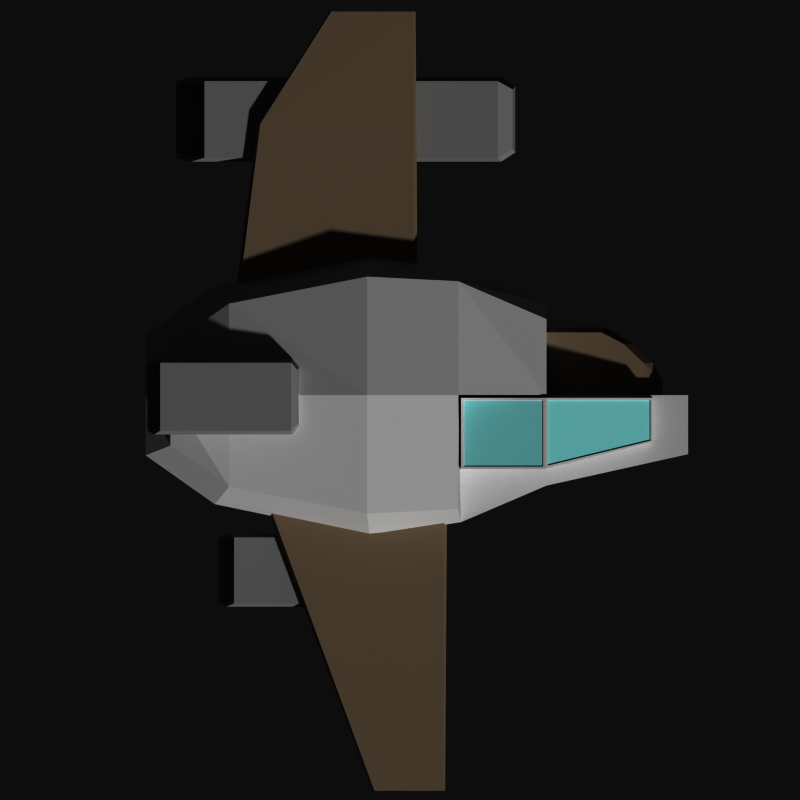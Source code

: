 # Source: fighter.blend  (saved by Blender 2.71.0; exported with 4.5.12 LTS)
import bpy
from mathutils import Matrix  # noqa: F401  (used for matrix-valued properties, if any)

bpy.ops.wm.read_factory_settings(use_empty=True)
scene = bpy.context.scene
scene.name = 'Scene'

# ---- collections
col_collection_1 = bpy.data.collections.new('Collection 1'); scene.collection.children.link(col_collection_1)
col_collection_2 = bpy.data.collections.new('Collection 2'); scene.collection.children.link(col_collection_2)

# ---- materials (node trees are filled in below, after node groups)
mat_material = bpy.data.materials.new('Material')
mat_material.alpha_threshold = 0.0
mat_material.use_transparent_shadow = False
mat_material.diffuse_color = (0.7067, 0.7067, 0.7067, 1.0)
mat_material.roughness = 0.5
mat_material.line_color = (0.0, 0.0, 0.0, 1.0)
mat_material_001 = bpy.data.materials.new('Material.001')
mat_material_001.alpha_threshold = 0.0
mat_material_001.use_transparent_shadow = False
mat_material_001.diffuse_color = (0.4267, 0.8, 0.8, 1.0)
mat_material_001.roughness = 0.5
mat_material_001.line_color = (0.0, 0.0, 0.0, 1.0)
mat_material_002 = bpy.data.materials.new('Material.002')
mat_material_002.alpha_threshold = 0.0
mat_material_002.use_transparent_shadow = False
mat_material_002.diffuse_color = (0.3933, 0.3241, 0.2449, 1.0)
mat_material_002.roughness = 0.5
mat_material_002.line_color = (0.0, 0.0, 0.0, 1.0)
mat_material_003 = bpy.data.materials.new('Material.003')
mat_material_003.alpha_threshold = 0.0
mat_material_003.use_transparent_shadow = False
mat_material_003.diffuse_color = (0.4267, 0.4267, 0.4267, 1.0)
mat_material_003.roughness = 0.5
mat_material_003.line_color = (0.0, 0.0, 0.0, 1.0)

# ---- material node trees

# ---- world
world_world = bpy.data.worlds.new('World'); scene.world = world_world
world_world.color = (0.05088, 0.05088, 0.05088)
world_world.use_sun_shadow = False
world_world.sun_shadow_jitter_overblur = 0.0
world_world.cycles.sampling_method = 'MANUAL'
world_world.cycles.sample_map_resolution = 256

# ---- cameras
cam_camera_001 = bpy.data.cameras.new('Camera.001')
cam_camera_001.type = 'ORTHO'
cam_camera_001.clip_end = 100.0
cam_camera_001.lens = 35.0
cam_camera_001.sensor_width = 32.0
cam_camera_001.sensor_height = 18.0
cam_camera_001.ortho_scale = 10.0
cam_camera_001.dof.focus_distance = 0.0
cam_camera_001.dof.aperture_fstop = 128.0

# ---- meshes
me_plane_002 = bpy.data.meshes.new('Plane.002')
me_plane_002.from_pydata([(-2.069, 1.233, -0.2469), (-2.069, -1.109, -0.2469), (1.833, 1.034, -0.2469), (1.833, -0.9105, -0.2469), (-0.4077, 1.578, -0.2469), (-0.4077, -1.454, -0.2469), (0.7579, -1.395, -0.2469), (0.7579, 1.518, -0.2469), (-2.813, 0.7086, -0.2469), (-2.813, -0.5848, -0.2469), (-2.316, 1.426, 0.3485), (-2.316, -1.303, 0.3485), (1.833, 1.195, 0.3485), (1.833, -1.071, 0.3485), (-0.3794, 1.828, 0.3485), (-0.3794, -1.704, 0.3485), (0.7632, -1.528, 0.3485), (0.7632, 1.652, 0.3485), (-3.182, 0.8155, 0.3485), (-3.182, -0.6917, 0.3485), (-2.137, 1.206, 0.8306), (-2.137, -1.083, 0.8306), (1.833, 1.012, 0.6568), (0.7378, 0.0619, 0.3485), (-0.4116, 1.543, 1.033), (-0.4116, -1.42, 1.033), (0.7277, -1.362, 0.9368), (0.7277, 1.486, 0.9368), (-2.871, 0.694, 0.6568), (-2.871, -0.5702, 0.6568), (-2.069, 0.0619, -0.4422), (1.833, 0.0619, -0.3299), (-0.4077, 0.0619, -0.4422), (0.7579, 0.0619, -0.4422), (-2.813, 0.0619, -0.3299), (1.833, 0.0619, 0.3485), (-3.182, 0.0619, 0.3485), (-2.137, 0.0619, 1.105), (1.833, 0.0619, 0.9316), (-0.4116, 0.0619, 1.308), (0.7277, 0.0619, 1.212), (-2.871, 0.0619, 0.9316), (3.603, -0.5171, 0.07187), (3.603, -0.6779, 0.3485), (3.603, 0.0619, -0.01117), (3.603, 0.0619, 0.3485), (1.823, 0.9077, -0.06004), (1.823, 0.846, 0.1196), (1.823, 0.05747, -0.06008), (1.823, 0.05747, 0.1196), (2.579, 0.9077, -0.05991), (2.518, 0.846, 0.1194), (3.285, 0.05748, -0.05994), (3.153, 0.05748, 0.1194), (1.823, 0.463, -0.06006), (1.823, 0.53, 0.1196), (3.163, 0.463, -0.05993), (3.046, 0.4624, 0.1194), (1.823, 0.2465, -0.06007), (1.823, 0.2777, 0.1196), (3.277, 0.2465, -0.05994), (3.124, 0.2493, 0.1194), (1.823, 0.7049, -0.06005), (1.823, 0.7521, 0.1196), (2.907, 0.7049, -0.05992), (2.793, 0.7023, 0.1194), (0.7613, 0.02832, 0.3485), (0.7613, -0.8601, 0.3485), (1.822, 0.02832, 0.3485), (1.822, -0.8601, 0.3485), (3.157, 0.02832, 0.3485), (3.157, -0.5218, 0.3485), (0.7613, 0.02832, 0.991), (0.7613, -0.8601, 0.991), (1.822, 0.02832, 0.991), (1.822, -0.8601, 0.991), (3.157, 0.02832, 0.5493), (3.157, -0.5218, 0.5493), (0.7938, 0.001019, 0.991), (0.7938, -0.8328, 0.991), (1.789, 0.001019, 0.991), (1.789, -0.8328, 0.991), (0.806, -0.00915, 0.9768), (0.806, -0.8227, 0.9768), (1.777, -0.00915, 0.9768), (1.777, -0.8227, 0.9768), (1.845, 0.001781, 0.9835), (1.845, -0.8211, 0.9835), (3.134, 0.001781, 0.5568), (3.134, -0.5078, 0.5568), (1.851, -0.004235, 0.9625), (1.851, -0.8123, 0.9625), (3.117, -0.004235, 0.5435), (3.117, -0.5046, 0.5435), (-1.639, -1.303, 0.2314), (-0.3211, -4.886, 0.2774), (0.541, -1.303, 0.2314), (0.541, -4.886, 0.2774), (-1.639, -1.303, 0.4337), (-0.3211, -4.886, 0.3877), (0.541, -1.303, 0.4337), (0.541, -4.886, 0.3877), (0.5651, -4.886, 0.3325), (0.5887, -1.303, 0.3325), (-0.3397, -4.886, 0.3325), (-1.681, -1.303, 0.3325), (-2.009, 1.375, 0.2314), (-0.8586, 4.857, 0.2774), (0.1714, 1.52, 0.2314), (0.1714, 4.857, 0.2774), (-2.009, 1.375, 0.4337), (-0.8586, 4.857, 0.3877), (0.1714, 1.52, 0.4337), (0.1714, 4.857, 0.3877), (0.1955, 4.857, 0.3325), (0.2191, 1.52, 0.3325), (-0.8772, 4.857, 0.3325), (-2.051, 1.375, 0.3325), (-1.747, 3.452, 0.2544), (0.1714, 3.312, 0.2544), (-1.747, 3.452, 0.4107), (0.1714, 3.312, 0.4107), (0.2073, 3.312, 0.3325), (-1.778, 3.452, 0.3325), (-2.445, 3.987, 0.2282), (-2.445, 3.03, 0.2282), (1.223, 3.987, 0.2282), (1.223, 3.03, 0.2282), (-2.797, 3.987, -0.4886), (-2.797, 3.03, -0.4886), (1.223, 3.987, -0.4886), (1.223, 3.03, -0.4886), (1.265, 2.978, -0.1302), (1.265, 4.039, -0.1302), (-2.617, 2.978, -0.1302), (-2.617, 4.039, -0.1302), (1.409, 3.883, 0.1499), (1.409, 3.134, 0.1499), (1.409, 3.883, -0.4103), (1.409, 3.134, -0.4103), (1.442, 3.094, -0.1302), (1.442, 3.923, -0.1302), (-2.446, 3.942, 0.1942), (-2.446, 3.075, 0.1942), (-2.798, 3.942, -0.4546), (-2.798, 3.075, -0.4546), (-2.614, 3.029, -0.1302), (-2.614, 3.988, -0.1302), (-2.304, 3.942, 0.1942), (-2.304, 3.075, 0.1942), (-2.468, 3.942, -0.4546), (-2.468, 3.075, -0.4546), (-2.311, 3.029, -0.1302), (-2.311, 3.988, -0.1302), (-2.998, 0.4669, 1.35), (-2.998, -0.3856, 1.35), (-1.361, 0.4669, 1.35), (-1.361, -0.3856, 1.35), (-3.155, 0.4669, 0.8836), (-3.155, -0.3856, 0.8836), (-1.361, 0.4669, 0.8836), (-1.361, -0.3856, 0.8836), (-1.342, -0.4312, 1.117), (-1.342, 0.5125, 1.117), (-3.075, -0.4312, 1.117), (-3.075, 0.5125, 1.117), (-1.277, 0.3738, 1.299), (-1.277, -0.2925, 1.299), (-1.277, 0.3738, 0.9346), (-1.277, -0.2925, 0.9346), (-1.263, -0.3281, 1.117), (-1.263, 0.4094, 1.117), (-2.999, 0.4265, 1.328), (-2.999, -0.3452, 1.328), (-3.156, 0.4265, 0.9057), (-3.156, -0.3452, 0.9057), (-3.074, -0.3865, 1.117), (-3.074, 0.4678, 1.117), (-2.935, 0.4265, 1.328), (-2.935, -0.3452, 1.328), (-3.008, 0.4265, 0.9057), (-3.008, -0.3452, 0.9057), (-2.938, -0.3865, 1.117), (-2.938, 0.4678, 1.117), (-2.075, -1.717, 0.2229), (-2.075, -2.541, 0.2229), (-0.05927, -1.717, 0.2229), (-0.05927, -2.541, 0.2229), (-2.268, -1.717, -0.244), (-2.268, -2.541, -0.244), (-0.05927, -1.717, -0.244), (-0.05927, -2.541, -0.244), (-0.03626, -2.585, -0.01058), (-0.03626, -1.673, -0.01058), (-2.17, -2.585, -0.01058), (-2.17, -1.673, -0.01058), (0.04301, -1.807, 0.1719), (0.04301, -2.451, 0.1719), (0.04301, -1.807, -0.193), (0.04301, -2.451, -0.193), (0.06099, -2.485, -0.01058), (0.06099, -1.773, -0.01058), (-2.076, -1.756, 0.2007), (-2.076, -2.502, 0.2007), (-2.269, -1.756, -0.2219), (-2.269, -2.502, -0.2219), (-2.168, -2.542, -0.01058), (-2.168, -1.716, -0.01058), (-1.997, -1.756, 0.2007), (-1.997, -2.502, 0.2007), (-2.087, -1.756, -0.2219), (-2.087, -2.502, -0.2219), (-2.001, -2.542, -0.01058), (-2.001, -1.716, -0.01058)], [], [(33, 31, 3, 6), (30, 32, 5, 1), (32, 33, 6, 5), (30, 34, 8, 0), (17, 14, 24, 27), (36, 19, 29, 41), (19, 11, 21, 29), (10, 18, 28, 20), (0, 8, 18, 10), (9, 1, 11, 19), (34, 9, 19, 36), (7, 4, 14, 17), (5, 6, 16, 15), (1, 5, 15, 11), (2, 7, 17, 12), (31, 2, 12, 35), (6, 3, 13, 16), (4, 0, 10, 14), (16, 23, 40, 26), (37, 21, 25, 39), (39, 25, 26, 40), (37, 20, 28, 41), (15, 16, 26, 25), (11, 15, 25, 21), (12, 17, 27, 22), (35, 12, 22, 38), (14, 10, 20, 24), (7, 2, 31, 33), (0, 4, 32, 30), (4, 7, 33, 32), (1, 9, 34, 30), (18, 36, 41, 28), (8, 34, 36, 18), (31, 35, 45, 44), (27, 40, 38, 22), (20, 37, 39, 24), (24, 39, 40, 27), (21, 37, 41, 29), (40, 23, 35, 38), (42, 44, 45, 43), (35, 13, 43, 45), (3, 31, 44, 42), (13, 3, 42, 43), (62, 63, 47, 46), (64, 50, 51, 65), (49, 48, 52, 53), (46, 47, 51, 50), (59, 49, 53, 61), (62, 46, 50, 64), (58, 59, 55, 54), (60, 56, 57, 61), (63, 55, 57, 65), (58, 54, 56, 60), (55, 59, 61, 57), (48, 49, 59, 58), (52, 60, 61, 53), (48, 58, 60, 52), (54, 55, 63, 62), (56, 64, 65, 57), (54, 62, 64, 56), (47, 63, 65, 51), (16, 13, 35, 23), (66, 68, 69, 67), (68, 70, 71, 69), (75, 74, 80, 81), (75, 77, 89, 87), (69, 71, 77, 75), (70, 68, 74, 76), (71, 70, 76, 77), (67, 69, 75, 73), (66, 67, 73, 72), (68, 66, 72, 74), (81, 80, 84, 85), (73, 75, 81, 79), (72, 73, 79, 78), (74, 72, 78, 80), (82, 83, 85, 84), (79, 81, 85, 83), (78, 79, 83, 82), (80, 78, 82, 84), (87, 89, 93, 91), (76, 74, 86, 88), (77, 76, 88, 89), (74, 75, 87, 86), (90, 91, 93, 92), (88, 86, 90, 92), (89, 88, 92, 93), (86, 87, 91, 90), (94, 96, 97, 95), (98, 99, 101, 100), (102, 103, 100, 101), (104, 102, 101, 99), (105, 104, 99, 98), (103, 105, 98, 100), (97, 96, 103, 102), (95, 97, 102, 104), (94, 95, 104, 105), (96, 94, 105, 103), (118, 107, 109, 119), (120, 121, 113, 111), (122, 121, 112, 115), (116, 111, 113, 114), (123, 120, 111, 116), (115, 112, 110, 117), (119, 122, 115, 108), (107, 116, 114, 109), (118, 123, 116, 107), (108, 115, 117, 106), (106, 118, 119, 108), (110, 112, 121, 120), (114, 113, 121, 122), (117, 110, 120, 123), (109, 114, 122, 119), (106, 117, 123, 118), (124, 125, 127, 126), (128, 130, 131, 129), (132, 131, 139, 140), (134, 129, 131, 132), (129, 134, 146, 145), (133, 130, 128, 135), (133, 126, 136, 141), (125, 134, 132, 127), (135, 128, 144, 147), (126, 133, 135, 124), (140, 139, 138, 141), (137, 140, 141, 136), (130, 133, 141, 138), (127, 132, 140, 137), (131, 130, 138, 139), (126, 127, 137, 136), (145, 146, 152, 151), (147, 144, 150, 153), (124, 135, 147, 142), (134, 125, 143, 146), (128, 129, 145, 144), (125, 124, 142, 143), (153, 150, 151, 152), (148, 153, 152, 149), (142, 147, 153, 148), (146, 143, 149, 152), (144, 145, 151, 150), (143, 142, 148, 149), (154, 155, 157, 156), (158, 160, 161, 159), (162, 161, 169, 170), (164, 159, 161, 162), (159, 164, 176, 175), (163, 160, 158, 165), (163, 156, 166, 171), (155, 164, 162, 157), (165, 158, 174, 177), (156, 163, 165, 154), (170, 169, 168, 171), (167, 170, 171, 166), (160, 163, 171, 168), (157, 162, 170, 167), (161, 160, 168, 169), (156, 157, 167, 166), (175, 176, 182, 181), (177, 174, 180, 183), (154, 165, 177, 172), (164, 155, 173, 176), (158, 159, 175, 174), (155, 154, 172, 173), (183, 180, 181, 182), (178, 183, 182, 179), (172, 177, 183, 178), (176, 173, 179, 182), (174, 175, 181, 180), (173, 172, 178, 179), (184, 185, 187, 186), (188, 190, 191, 189), (192, 191, 199, 200), (194, 189, 191, 192), (189, 194, 206, 205), (193, 190, 188, 195), (193, 186, 196, 201), (185, 194, 192, 187), (195, 188, 204, 207), (186, 193, 195, 184), (200, 199, 198, 201), (197, 200, 201, 196), (190, 193, 201, 198), (187, 192, 200, 197), (191, 190, 198, 199), (186, 187, 197, 196), (205, 206, 212, 211), (207, 204, 210, 213), (184, 195, 207, 202), (194, 185, 203, 206), (188, 189, 205, 204), (185, 184, 202, 203), (213, 210, 211, 212), (208, 213, 212, 209), (202, 207, 213, 208), (206, 203, 209, 212), (204, 205, 211, 210), (203, 202, 208, 209)])
me_plane_002.polygons.foreach_set('material_index', [0, 0, 0, 0, 0, 0, 0, 0, 0, 0, 0, 0, 0, 0, 0, 0, 0, 0, 0, 0, 0, 0, 0, 0, 0, 0, 0, 0, 0, 0, 0, 0, 0, 0, 0, 0, 0, 0, 0, 0, 0, 0, 0, 2, 2, 2, 2, 2, 2, 2, 2, 2, 2, 2, 2, 2, 2, 2, 2, 2, 2, 0, 0, 0, 0, 0, 0, 0, 0, 0, 0, 0, 0, 0, 0, 0, 1, 0, 0, 0, 0, 0, 0, 0, 1, 0, 0, 0, 2, 2, 2, 2, 2, 2, 2, 2, 2, 2, 2, 2, 2, 2, 2, 2, 2, 2, 2, 2, 2, 2, 2, 2, 2, 2, 3, 3, 3, 3, 3, 3, 3, 3, 3, 3, 3, 3, 3, 3, 3, 3, 3, 3, 3, 3, 3, 3, 3, 3, 3, 3, 3, 3, 3, 3, 3, 3, 3, 3, 3, 3, 3, 3, 3, 3, 3, 3, 3, 3, 3, 3, 3, 3, 3, 3, 3, 3, 3, 3, 3, 3, 3, 3, 3, 3, 3, 3, 3, 3, 3, 3, 3, 3, 3, 3, 3, 3, 3, 3, 3, 3, 3, 3, 3, 3, 3, 3, 3, 3])
me_plane_002.materials.append(mat_material)
me_plane_002.materials.append(mat_material_001)
me_plane_002.materials.append(mat_material_002)
me_plane_002.materials.append(mat_material_003)
me_plane_002.use_remesh_preserve_volume = False
me_plane_002.use_remesh_preserve_attributes = False
me_plane_002.use_mirror_vertex_groups = False
me_plane_002.update()

# ---- objects
ob_camera = bpy.data.objects.new('Camera', cam_camera_001)
ob_plane = bpy.data.objects.new('Plane', me_plane_002)

# ---- transforms, parenting, visibility, modifiers, constraints
ob_camera.location = (0.0, 0.0, 10.0)
ob_camera.lineart.crease_threshold = 0.0
ob_plane.location = (0.0, 0.0, 0.0)
ob_plane.lineart.crease_threshold = 0.0

# ---- collection membership
col_collection_1.objects.link(ob_camera)
col_collection_2.objects.link(ob_plane)

# ---- scene / render settings (as saved in the file)
scene.camera = ob_camera
scene.frame_start = 1; scene.frame_end = 250; scene.frame_set(1)
scene.render.engine = 'BLENDER_EEVEE_NEXT'
scene.render.resolution_x = 50
scene.render.resolution_y = 50
scene.render.dither_intensity = 0.0
scene.render.use_bake_selected_to_active = True
scene.render.bake_margin = 0
scene.cycles.use_denoising = False
scene.cycles.samples = 10
scene.cycles.sampling_pattern = 'TABULATED_SOBOL'
scene.cycles.light_sampling_threshold = 0.0
scene.cycles.use_adaptive_sampling = False
scene.cycles.use_light_tree = False
scene.cycles.blur_glossy = 0.0
scene.cycles.volume_bounces = 1
scene.cycles.pixel_filter_type = 'GAUSSIAN'
scene.cycles.sample_clamp_indirect = 0.0
scene.view_settings.view_transform = 'Raw'
bpy.context.view_layer.update()

# ---- added for rendering (the .blend has no usable light): sun
light_auto_sun = bpy.data.lights.new('AutoSun', 'SUN')
light_auto_sun.energy = 3.0
light_auto_sun.angle = 0.0523599
ob_auto_sun = bpy.data.objects.new('AutoSun', light_auto_sun)
scene.collection.objects.link(ob_auto_sun)
ob_auto_sun.rotation_euler = (0.872665, 0.174533, 0.523599)
bpy.context.view_layer.update()
